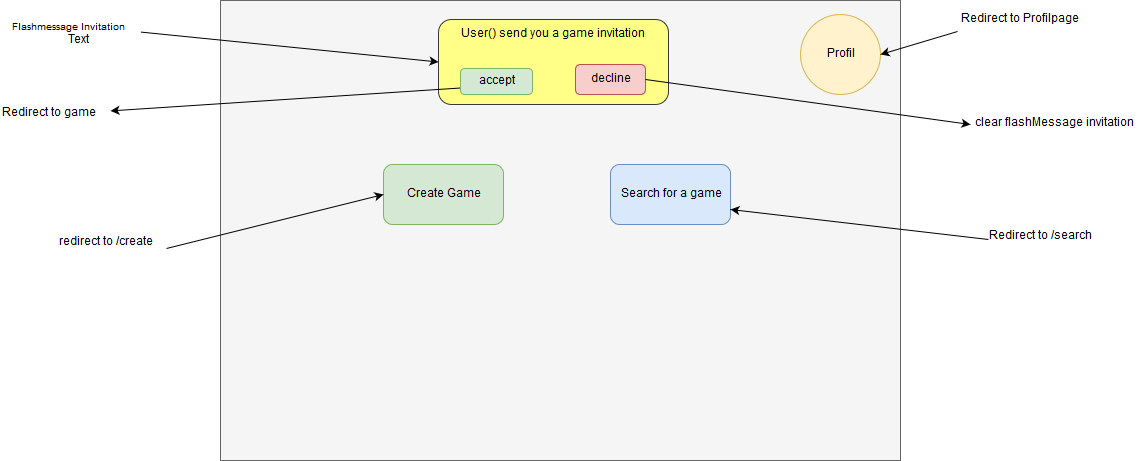

The diagram above was exported from draw.io. Its source (the exported page's mxGraphModel, read from the mxfile embedded in the PNG):
<mxGraphModel dx="2249" dy="793" grid="1" gridSize="10" guides="1" tooltips="1" connect="1" arrows="1" fold="1" page="1" pageScale="1" pageWidth="827" pageHeight="1169" math="0" shadow="0">
  <root>
    <mxCell id="0" />
    <mxCell id="1" parent="0" />
    <mxCell id="QKtyLhU58cKdZl4S-aCZ-1" value="" style="rounded=0;whiteSpace=wrap;html=1;fillColor=#f5f5f5;strokeColor=#666666;fontColor=#333333;" parent="1" vertex="1">
      <mxGeometry x="-570" y="140" width="680" height="460" as="geometry" />
    </mxCell>
    <mxCell id="QKtyLhU58cKdZl4S-aCZ-2" value="Create Game" style="rounded=1;whiteSpace=wrap;html=1;fillColor=#d5e8d4;strokeColor=#82b366;" parent="1" vertex="1">
      <mxGeometry x="-407" y="304" width="120" height="60" as="geometry" />
    </mxCell>
    <mxCell id="QKtyLhU58cKdZl4S-aCZ-3" value="Search for a game" style="rounded=1;whiteSpace=wrap;html=1;fillColor=#dae8fc;strokeColor=#6c8ebf;" parent="1" vertex="1">
      <mxGeometry x="-180" y="304" width="120" height="60" as="geometry" />
    </mxCell>
    <mxCell id="QKtyLhU58cKdZl4S-aCZ-4" value="Profil" style="ellipse;whiteSpace=wrap;html=1;aspect=fixed;fillColor=#fff2cc;strokeColor=#d6b656;" parent="1" vertex="1">
      <mxGeometry x="10" y="154" width="80" height="80" as="geometry" />
    </mxCell>
    <mxCell id="QKtyLhU58cKdZl4S-aCZ-5" value="Redirect to Profilpage" style="text;html=1;resizable=0;points=[];autosize=1;align=left;verticalAlign=top;spacingTop=-4;" parent="1" vertex="1">
      <mxGeometry x="169" y="150" width="130" height="20" as="geometry" />
    </mxCell>
    <mxCell id="QKtyLhU58cKdZl4S-aCZ-6" value="" style="endArrow=classic;html=1;entryX=1;entryY=0.5;entryDx=0;entryDy=0;exitX=-0.015;exitY=1.05;exitDx=0;exitDy=0;exitPerimeter=0;" parent="1" source="QKtyLhU58cKdZl4S-aCZ-5" target="QKtyLhU58cKdZl4S-aCZ-4" edge="1">
      <mxGeometry width="50" height="50" relative="1" as="geometry">
        <mxPoint x="170" y="184" as="sourcePoint" />
        <mxPoint x="100" y="74" as="targetPoint" />
      </mxGeometry>
    </mxCell>
    <mxCell id="QKtyLhU58cKdZl4S-aCZ-7" value="" style="rounded=1;whiteSpace=wrap;html=1;fontSize=20;align=center;fillColor=#ffff88;strokeColor=#36393d;" parent="1" vertex="1">
      <mxGeometry x="-352" y="159" width="230" height="85" as="geometry" />
    </mxCell>
    <mxCell id="QKtyLhU58cKdZl4S-aCZ-8" value="&lt;font size=&quot;1&quot;&gt;Flashmessage Invitation&lt;br&gt;&lt;/font&gt;" style="text;html=1;resizable=0;points=[];autosize=1;align=left;verticalAlign=top;spacingTop=-4;fontSize=20;" parent="1" vertex="1">
      <mxGeometry x="-780" y="150" width="130" height="30" as="geometry" />
    </mxCell>
    <mxCell id="QKtyLhU58cKdZl4S-aCZ-9" value="" style="endArrow=classic;html=1;fontSize=20;entryX=0;entryY=0.5;entryDx=0;entryDy=0;" parent="1" source="QKtyLhU58cKdZl4S-aCZ-8" target="QKtyLhU58cKdZl4S-aCZ-7" edge="1">
      <mxGeometry width="50" height="50" relative="1" as="geometry">
        <mxPoint x="-630" y="214" as="sourcePoint" />
        <mxPoint x="-580" y="164" as="targetPoint" />
      </mxGeometry>
    </mxCell>
    <mxCell id="QKtyLhU58cKdZl4S-aCZ-10" value="decline" style="rounded=1;whiteSpace=wrap;html=1;fontSize=12;align=center;fillColor=#f8cecc;strokeColor=#b85450;" parent="1" vertex="1">
      <mxGeometry x="-215" y="204" width="70" height="30" as="geometry" />
    </mxCell>
    <mxCell id="QKtyLhU58cKdZl4S-aCZ-11" value="accept" style="rounded=1;whiteSpace=wrap;html=1;fontSize=12;align=center;fillColor=#d5e8d4;strokeColor=#82b366;" parent="1" vertex="1">
      <mxGeometry x="-330" y="208" width="72" height="26" as="geometry" />
    </mxCell>
    <mxCell id="QKtyLhU58cKdZl4S-aCZ-12" value="&lt;div align=&quot;center&quot;&gt;User() send you a game invitation&lt;/div&gt;" style="text;html=1;resizable=0;points=[];autosize=1;align=center;verticalAlign=top;spacingTop=-4;fontSize=12;" parent="1" vertex="1">
      <mxGeometry x="-337" y="165" width="200" height="20" as="geometry" />
    </mxCell>
    <mxCell id="QKtyLhU58cKdZl4S-aCZ-13" value="" style="endArrow=classic;html=1;fontSize=12;exitX=0;exitY=0.75;exitDx=0;exitDy=0;" parent="1" source="QKtyLhU58cKdZl4S-aCZ-11" target="QKtyLhU58cKdZl4S-aCZ-14" edge="1">
      <mxGeometry width="50" height="50" relative="1" as="geometry">
        <mxPoint x="-690" y="304" as="sourcePoint" />
        <mxPoint x="-610" y="54" as="targetPoint" />
      </mxGeometry>
    </mxCell>
    <mxCell id="QKtyLhU58cKdZl4S-aCZ-14" value="Redirect to game" style="text;html=1;resizable=0;points=[];autosize=1;align=left;verticalAlign=top;spacingTop=-4;fontSize=12;" parent="1" vertex="1">
      <mxGeometry x="-790" y="244" width="110" height="20" as="geometry" />
    </mxCell>
    <mxCell id="QKtyLhU58cKdZl4S-aCZ-15" value="" style="endArrow=classic;html=1;fontSize=12;exitX=1;exitY=0.5;exitDx=0;exitDy=0;" parent="1" source="QKtyLhU58cKdZl4S-aCZ-10" edge="1">
      <mxGeometry width="50" height="50" relative="1" as="geometry">
        <mxPoint x="130" y="314" as="sourcePoint" />
        <mxPoint x="180" y="264" as="targetPoint" />
      </mxGeometry>
    </mxCell>
    <mxCell id="QKtyLhU58cKdZl4S-aCZ-16" value="clear flashMessage invitation" style="text;html=1;resizable=0;points=[];autosize=1;align=left;verticalAlign=top;spacingTop=-4;fontSize=12;" parent="1" vertex="1">
      <mxGeometry x="183" y="254" width="170" height="20" as="geometry" />
    </mxCell>
    <mxCell id="QKtyLhU58cKdZl4S-aCZ-17" value="redirect to /create" style="text;html=1;resizable=0;points=[];autosize=1;align=left;verticalAlign=top;spacingTop=-4;fontSize=12;" parent="1" vertex="1">
      <mxGeometry x="-733" y="373" width="110" height="20" as="geometry" />
    </mxCell>
    <mxCell id="QKtyLhU58cKdZl4S-aCZ-18" value="Redirect to /search" style="text;html=1;resizable=0;points=[];autosize=1;align=left;verticalAlign=top;spacingTop=-4;fontSize=12;" parent="1" vertex="1">
      <mxGeometry x="197" y="367" width="120" height="20" as="geometry" />
    </mxCell>
    <mxCell id="QKtyLhU58cKdZl4S-aCZ-19" value="" style="endArrow=classic;html=1;fontSize=12;entryX=0;entryY=0.5;entryDx=0;entryDy=0;exitX=0.991;exitY=0.75;exitDx=0;exitDy=0;exitPerimeter=0;" parent="1" source="QKtyLhU58cKdZl4S-aCZ-17" target="QKtyLhU58cKdZl4S-aCZ-2" edge="1">
      <mxGeometry width="50" height="50" relative="1" as="geometry">
        <mxPoint x="-600" y="404" as="sourcePoint" />
        <mxPoint x="-550" y="354" as="targetPoint" />
      </mxGeometry>
    </mxCell>
    <mxCell id="QKtyLhU58cKdZl4S-aCZ-20" value="" style="endArrow=classic;html=1;fontSize=12;entryX=1;entryY=0.75;entryDx=0;entryDy=0;exitX=0.008;exitY=0.6;exitDx=0;exitDy=0;exitPerimeter=0;" parent="1" source="QKtyLhU58cKdZl4S-aCZ-18" target="QKtyLhU58cKdZl4S-aCZ-3" edge="1">
      <mxGeometry width="50" height="50" relative="1" as="geometry">
        <mxPoint x="120" y="434" as="sourcePoint" />
        <mxPoint x="170" y="384" as="targetPoint" />
      </mxGeometry>
    </mxCell>
    <mxCell id="QKtyLhU58cKdZl4S-aCZ-21" value="Text" style="text;html=1;resizable=0;points=[];autosize=1;align=left;verticalAlign=top;spacingTop=-4;" parent="1" vertex="1">
      <mxGeometry x="-724" y="171" width="40" height="20" as="geometry" />
    </mxCell>
  </root>
</mxGraphModel>